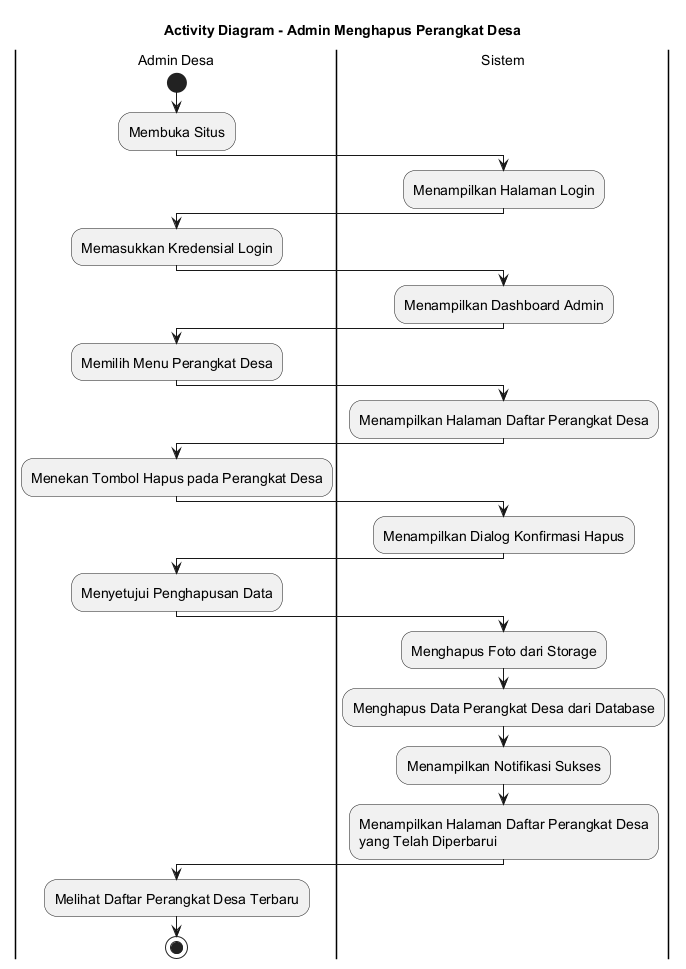

The diagram above was rendered by PlantUML. Its source (embedded in the PNG):
@startuml
skinparamlocked defaultFontSize 14
title Activity Diagram - Admin Menghapus Perangkat Desa

|Admin Desa|
start
:Membuka Situs;

|Sistem|
:Menampilkan Halaman Login;

|Admin Desa|
:Memasukkan Kredensial Login;

|Sistem|
:Menampilkan Dashboard Admin;

|Admin Desa|
:Memilih Menu Perangkat Desa;

|Sistem|
:Menampilkan Halaman Daftar Perangkat Desa;

|Admin Desa|
:Menekan Tombol Hapus pada Perangkat Desa;

|Sistem|
:Menampilkan Dialog Konfirmasi Hapus;

|Admin Desa|
:Menyetujui Penghapusan Data;

|Sistem|
:Menghapus Foto dari Storage;
:Menghapus Data Perangkat Desa dari Database;
:Menampilkan Notifikasi Sukses;
:Menampilkan Halaman Daftar Perangkat Desa
yang Telah Diperbarui;

|Admin Desa|
:Melihat Daftar Perangkat Desa Terbaru;

stop
@enduml